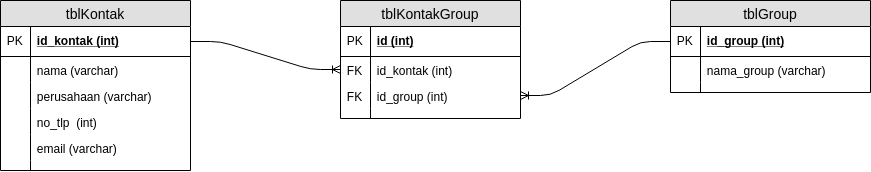

The diagram above was exported from draw.io. Its source (the exported page's mxGraphModel, read from the mxfile embedded in the PNG):
<mxGraphModel dx="1185" dy="603" grid="1" gridSize="10" guides="1" tooltips="1" connect="1" arrows="1" fold="1" page="1" pageScale="1" pageWidth="1169" pageHeight="827" math="0" shadow="0">
  <root>
    <mxCell id="0" />
    <mxCell id="1" parent="0" />
    <mxCell id="zcFirpt8yPUJdYNkaTEU-3" value="tblKontak" style="swimlane;fontStyle=0;childLayout=stackLayout;horizontal=1;startSize=26;fillColor=#e0e0e0;horizontalStack=0;resizeParent=1;resizeParentMax=0;resizeLast=0;collapsible=1;marginBottom=0;swimlaneFillColor=#ffffff;align=center;fontSize=14;" vertex="1" parent="1">
      <mxGeometry x="110" y="180" width="190" height="170" as="geometry" />
    </mxCell>
    <mxCell id="zcFirpt8yPUJdYNkaTEU-4" value="id_kontak (int)" style="shape=partialRectangle;top=0;left=0;right=0;bottom=1;align=left;verticalAlign=middle;fillColor=none;spacingLeft=34;spacingRight=4;overflow=hidden;rotatable=0;points=[[0,0.5],[1,0.5]];portConstraint=eastwest;dropTarget=0;fontStyle=5;fontSize=12;" vertex="1" parent="zcFirpt8yPUJdYNkaTEU-3">
      <mxGeometry y="26" width="190" height="30" as="geometry" />
    </mxCell>
    <mxCell id="zcFirpt8yPUJdYNkaTEU-5" value="PK" style="shape=partialRectangle;top=0;left=0;bottom=0;fillColor=none;align=left;verticalAlign=middle;spacingLeft=4;spacingRight=4;overflow=hidden;rotatable=0;points=[];portConstraint=eastwest;part=1;fontSize=12;" vertex="1" connectable="0" parent="zcFirpt8yPUJdYNkaTEU-4">
      <mxGeometry width="30" height="30" as="geometry" />
    </mxCell>
    <mxCell id="zcFirpt8yPUJdYNkaTEU-6" value="nama (varchar)" style="shape=partialRectangle;top=0;left=0;right=0;bottom=0;align=left;verticalAlign=top;fillColor=none;spacingLeft=34;spacingRight=4;overflow=hidden;rotatable=0;points=[[0,0.5],[1,0.5]];portConstraint=eastwest;dropTarget=0;fontSize=12;" vertex="1" parent="zcFirpt8yPUJdYNkaTEU-3">
      <mxGeometry y="56" width="190" height="26" as="geometry" />
    </mxCell>
    <mxCell id="zcFirpt8yPUJdYNkaTEU-7" value="" style="shape=partialRectangle;top=0;left=0;bottom=0;fillColor=none;align=left;verticalAlign=top;spacingLeft=4;spacingRight=4;overflow=hidden;rotatable=0;points=[];portConstraint=eastwest;part=1;fontSize=12;" vertex="1" connectable="0" parent="zcFirpt8yPUJdYNkaTEU-6">
      <mxGeometry width="30" height="26" as="geometry" />
    </mxCell>
    <mxCell id="zcFirpt8yPUJdYNkaTEU-8" value="perusahaan (varchar)" style="shape=partialRectangle;top=0;left=0;right=0;bottom=0;align=left;verticalAlign=top;fillColor=none;spacingLeft=34;spacingRight=4;overflow=hidden;rotatable=0;points=[[0,0.5],[1,0.5]];portConstraint=eastwest;dropTarget=0;fontSize=12;" vertex="1" parent="zcFirpt8yPUJdYNkaTEU-3">
      <mxGeometry y="82" width="190" height="26" as="geometry" />
    </mxCell>
    <mxCell id="zcFirpt8yPUJdYNkaTEU-9" value="" style="shape=partialRectangle;top=0;left=0;bottom=0;fillColor=none;align=left;verticalAlign=top;spacingLeft=4;spacingRight=4;overflow=hidden;rotatable=0;points=[];portConstraint=eastwest;part=1;fontSize=12;" vertex="1" connectable="0" parent="zcFirpt8yPUJdYNkaTEU-8">
      <mxGeometry width="30" height="26" as="geometry" />
    </mxCell>
    <mxCell id="zcFirpt8yPUJdYNkaTEU-10" value="no_tlp  (int)" style="shape=partialRectangle;top=0;left=0;right=0;bottom=0;align=left;verticalAlign=top;fillColor=none;spacingLeft=34;spacingRight=4;overflow=hidden;rotatable=0;points=[[0,0.5],[1,0.5]];portConstraint=eastwest;dropTarget=0;fontSize=12;" vertex="1" parent="zcFirpt8yPUJdYNkaTEU-3">
      <mxGeometry y="108" width="190" height="26" as="geometry" />
    </mxCell>
    <mxCell id="zcFirpt8yPUJdYNkaTEU-11" value="" style="shape=partialRectangle;top=0;left=0;bottom=0;fillColor=none;align=left;verticalAlign=top;spacingLeft=4;spacingRight=4;overflow=hidden;rotatable=0;points=[];portConstraint=eastwest;part=1;fontSize=12;" vertex="1" connectable="0" parent="zcFirpt8yPUJdYNkaTEU-10">
      <mxGeometry width="30" height="26" as="geometry" />
    </mxCell>
    <mxCell id="zcFirpt8yPUJdYNkaTEU-16" value="email (varchar)" style="shape=partialRectangle;top=0;left=0;right=0;bottom=0;align=left;verticalAlign=top;fillColor=none;spacingLeft=34;spacingRight=4;overflow=hidden;rotatable=0;points=[[0,0.5],[1,0.5]];portConstraint=eastwest;dropTarget=0;fontSize=12;" vertex="1" parent="zcFirpt8yPUJdYNkaTEU-3">
      <mxGeometry y="134" width="190" height="26" as="geometry" />
    </mxCell>
    <mxCell id="zcFirpt8yPUJdYNkaTEU-17" value="" style="shape=partialRectangle;top=0;left=0;bottom=0;fillColor=none;align=left;verticalAlign=top;spacingLeft=4;spacingRight=4;overflow=hidden;rotatable=0;points=[];portConstraint=eastwest;part=1;fontSize=12;" vertex="1" connectable="0" parent="zcFirpt8yPUJdYNkaTEU-16">
      <mxGeometry width="30" height="26" as="geometry" />
    </mxCell>
    <mxCell id="zcFirpt8yPUJdYNkaTEU-12" value="" style="shape=partialRectangle;top=0;left=0;right=0;bottom=0;align=left;verticalAlign=top;fillColor=none;spacingLeft=34;spacingRight=4;overflow=hidden;rotatable=0;points=[[0,0.5],[1,0.5]];portConstraint=eastwest;dropTarget=0;fontSize=12;" vertex="1" parent="zcFirpt8yPUJdYNkaTEU-3">
      <mxGeometry y="160" width="190" height="10" as="geometry" />
    </mxCell>
    <mxCell id="zcFirpt8yPUJdYNkaTEU-13" value="" style="shape=partialRectangle;top=0;left=0;bottom=0;fillColor=none;align=left;verticalAlign=top;spacingLeft=4;spacingRight=4;overflow=hidden;rotatable=0;points=[];portConstraint=eastwest;part=1;fontSize=12;" vertex="1" connectable="0" parent="zcFirpt8yPUJdYNkaTEU-12">
      <mxGeometry width="30" height="10" as="geometry" />
    </mxCell>
    <mxCell id="zcFirpt8yPUJdYNkaTEU-18" value="tblGroup" style="swimlane;fontStyle=0;childLayout=stackLayout;horizontal=1;startSize=26;fillColor=#e0e0e0;horizontalStack=0;resizeParent=1;resizeParentMax=0;resizeLast=0;collapsible=1;marginBottom=0;swimlaneFillColor=#ffffff;align=center;fontSize=14;" vertex="1" parent="1">
      <mxGeometry x="780" y="180" width="200" height="92" as="geometry" />
    </mxCell>
    <mxCell id="zcFirpt8yPUJdYNkaTEU-19" value="id_group (int)" style="shape=partialRectangle;top=0;left=0;right=0;bottom=1;align=left;verticalAlign=middle;fillColor=none;spacingLeft=34;spacingRight=4;overflow=hidden;rotatable=0;points=[[0,0.5],[1,0.5]];portConstraint=eastwest;dropTarget=0;fontStyle=5;fontSize=12;" vertex="1" parent="zcFirpt8yPUJdYNkaTEU-18">
      <mxGeometry y="26" width="200" height="30" as="geometry" />
    </mxCell>
    <mxCell id="zcFirpt8yPUJdYNkaTEU-20" value="PK" style="shape=partialRectangle;top=0;left=0;bottom=0;fillColor=none;align=left;verticalAlign=middle;spacingLeft=4;spacingRight=4;overflow=hidden;rotatable=0;points=[];portConstraint=eastwest;part=1;fontSize=12;" vertex="1" connectable="0" parent="zcFirpt8yPUJdYNkaTEU-19">
      <mxGeometry width="30" height="30" as="geometry" />
    </mxCell>
    <mxCell id="zcFirpt8yPUJdYNkaTEU-21" value="nama_group (varchar)" style="shape=partialRectangle;top=0;left=0;right=0;bottom=0;align=left;verticalAlign=top;fillColor=none;spacingLeft=34;spacingRight=4;overflow=hidden;rotatable=0;points=[[0,0.5],[1,0.5]];portConstraint=eastwest;dropTarget=0;fontSize=12;" vertex="1" parent="zcFirpt8yPUJdYNkaTEU-18">
      <mxGeometry y="56" width="200" height="26" as="geometry" />
    </mxCell>
    <mxCell id="zcFirpt8yPUJdYNkaTEU-22" value="" style="shape=partialRectangle;top=0;left=0;bottom=0;fillColor=none;align=left;verticalAlign=top;spacingLeft=4;spacingRight=4;overflow=hidden;rotatable=0;points=[];portConstraint=eastwest;part=1;fontSize=12;" vertex="1" connectable="0" parent="zcFirpt8yPUJdYNkaTEU-21">
      <mxGeometry width="30" height="26" as="geometry" />
    </mxCell>
    <mxCell id="zcFirpt8yPUJdYNkaTEU-27" value="" style="shape=partialRectangle;top=0;left=0;right=0;bottom=0;align=left;verticalAlign=top;fillColor=none;spacingLeft=34;spacingRight=4;overflow=hidden;rotatable=0;points=[[0,0.5],[1,0.5]];portConstraint=eastwest;dropTarget=0;fontSize=12;" vertex="1" parent="zcFirpt8yPUJdYNkaTEU-18">
      <mxGeometry y="82" width="200" height="10" as="geometry" />
    </mxCell>
    <mxCell id="zcFirpt8yPUJdYNkaTEU-28" value="" style="shape=partialRectangle;top=0;left=0;bottom=0;fillColor=none;align=left;verticalAlign=top;spacingLeft=4;spacingRight=4;overflow=hidden;rotatable=0;points=[];portConstraint=eastwest;part=1;fontSize=12;" vertex="1" connectable="0" parent="zcFirpt8yPUJdYNkaTEU-27">
      <mxGeometry width="30" height="10" as="geometry" />
    </mxCell>
    <mxCell id="zcFirpt8yPUJdYNkaTEU-29" value="tblKontakGroup" style="swimlane;fontStyle=0;childLayout=stackLayout;horizontal=1;startSize=26;fillColor=#e0e0e0;horizontalStack=0;resizeParent=1;resizeParentMax=0;resizeLast=0;collapsible=1;marginBottom=0;swimlaneFillColor=#ffffff;align=center;fontSize=14;" vertex="1" parent="1">
      <mxGeometry x="450" y="180" width="180" height="118" as="geometry" />
    </mxCell>
    <mxCell id="zcFirpt8yPUJdYNkaTEU-30" value="id (int)" style="shape=partialRectangle;top=0;left=0;right=0;bottom=1;align=left;verticalAlign=middle;fillColor=none;spacingLeft=34;spacingRight=4;overflow=hidden;rotatable=0;points=[[0,0.5],[1,0.5]];portConstraint=eastwest;dropTarget=0;fontStyle=5;fontSize=12;" vertex="1" parent="zcFirpt8yPUJdYNkaTEU-29">
      <mxGeometry y="26" width="180" height="30" as="geometry" />
    </mxCell>
    <mxCell id="zcFirpt8yPUJdYNkaTEU-31" value="PK" style="shape=partialRectangle;top=0;left=0;bottom=0;fillColor=none;align=left;verticalAlign=middle;spacingLeft=4;spacingRight=4;overflow=hidden;rotatable=0;points=[];portConstraint=eastwest;part=1;fontSize=12;" vertex="1" connectable="0" parent="zcFirpt8yPUJdYNkaTEU-30">
      <mxGeometry width="30" height="30" as="geometry" />
    </mxCell>
    <mxCell id="zcFirpt8yPUJdYNkaTEU-32" value="id_kontak (int)" style="shape=partialRectangle;top=0;left=0;right=0;bottom=0;align=left;verticalAlign=top;fillColor=none;spacingLeft=34;spacingRight=4;overflow=hidden;rotatable=0;points=[[0,0.5],[1,0.5]];portConstraint=eastwest;dropTarget=0;fontSize=12;" vertex="1" parent="zcFirpt8yPUJdYNkaTEU-29">
      <mxGeometry y="56" width="180" height="26" as="geometry" />
    </mxCell>
    <mxCell id="zcFirpt8yPUJdYNkaTEU-33" value="FK" style="shape=partialRectangle;top=0;left=0;bottom=0;fillColor=none;align=left;verticalAlign=top;spacingLeft=4;spacingRight=4;overflow=hidden;rotatable=0;points=[];portConstraint=eastwest;part=1;fontSize=12;" vertex="1" connectable="0" parent="zcFirpt8yPUJdYNkaTEU-32">
      <mxGeometry width="30" height="26" as="geometry" />
    </mxCell>
    <mxCell id="zcFirpt8yPUJdYNkaTEU-34" value="id_group (int)" style="shape=partialRectangle;top=0;left=0;right=0;bottom=0;align=left;verticalAlign=top;fillColor=none;spacingLeft=34;spacingRight=4;overflow=hidden;rotatable=0;points=[[0,0.5],[1,0.5]];portConstraint=eastwest;dropTarget=0;fontSize=12;" vertex="1" parent="zcFirpt8yPUJdYNkaTEU-29">
      <mxGeometry y="82" width="180" height="26" as="geometry" />
    </mxCell>
    <mxCell id="zcFirpt8yPUJdYNkaTEU-35" value="FK" style="shape=partialRectangle;top=0;left=0;bottom=0;fillColor=none;align=left;verticalAlign=top;spacingLeft=4;spacingRight=4;overflow=hidden;rotatable=0;points=[];portConstraint=eastwest;part=1;fontSize=12;" vertex="1" connectable="0" parent="zcFirpt8yPUJdYNkaTEU-34">
      <mxGeometry width="30" height="26" as="geometry" />
    </mxCell>
    <mxCell id="zcFirpt8yPUJdYNkaTEU-38" value="" style="shape=partialRectangle;top=0;left=0;right=0;bottom=0;align=left;verticalAlign=top;fillColor=none;spacingLeft=34;spacingRight=4;overflow=hidden;rotatable=0;points=[[0,0.5],[1,0.5]];portConstraint=eastwest;dropTarget=0;fontSize=12;" vertex="1" parent="zcFirpt8yPUJdYNkaTEU-29">
      <mxGeometry y="108" width="180" height="10" as="geometry" />
    </mxCell>
    <mxCell id="zcFirpt8yPUJdYNkaTEU-39" value="" style="shape=partialRectangle;top=0;left=0;bottom=0;fillColor=none;align=left;verticalAlign=top;spacingLeft=4;spacingRight=4;overflow=hidden;rotatable=0;points=[];portConstraint=eastwest;part=1;fontSize=12;" vertex="1" connectable="0" parent="zcFirpt8yPUJdYNkaTEU-38">
      <mxGeometry width="30" height="10" as="geometry" />
    </mxCell>
    <mxCell id="zcFirpt8yPUJdYNkaTEU-40" value="" style="edgeStyle=entityRelationEdgeStyle;fontSize=12;html=1;endArrow=ERoneToMany;" edge="1" parent="1" source="zcFirpt8yPUJdYNkaTEU-4" target="zcFirpt8yPUJdYNkaTEU-32">
      <mxGeometry width="100" height="100" relative="1" as="geometry">
        <mxPoint x="380" y="570" as="sourcePoint" />
        <mxPoint x="480" y="470" as="targetPoint" />
      </mxGeometry>
    </mxCell>
    <mxCell id="zcFirpt8yPUJdYNkaTEU-41" value="" style="edgeStyle=entityRelationEdgeStyle;fontSize=12;html=1;endArrow=ERoneToMany;" edge="1" parent="1" source="zcFirpt8yPUJdYNkaTEU-19" target="zcFirpt8yPUJdYNkaTEU-34">
      <mxGeometry width="100" height="100" relative="1" as="geometry">
        <mxPoint x="730" y="390" as="sourcePoint" />
        <mxPoint x="570" y="390" as="targetPoint" />
      </mxGeometry>
    </mxCell>
  </root>
</mxGraphModel>